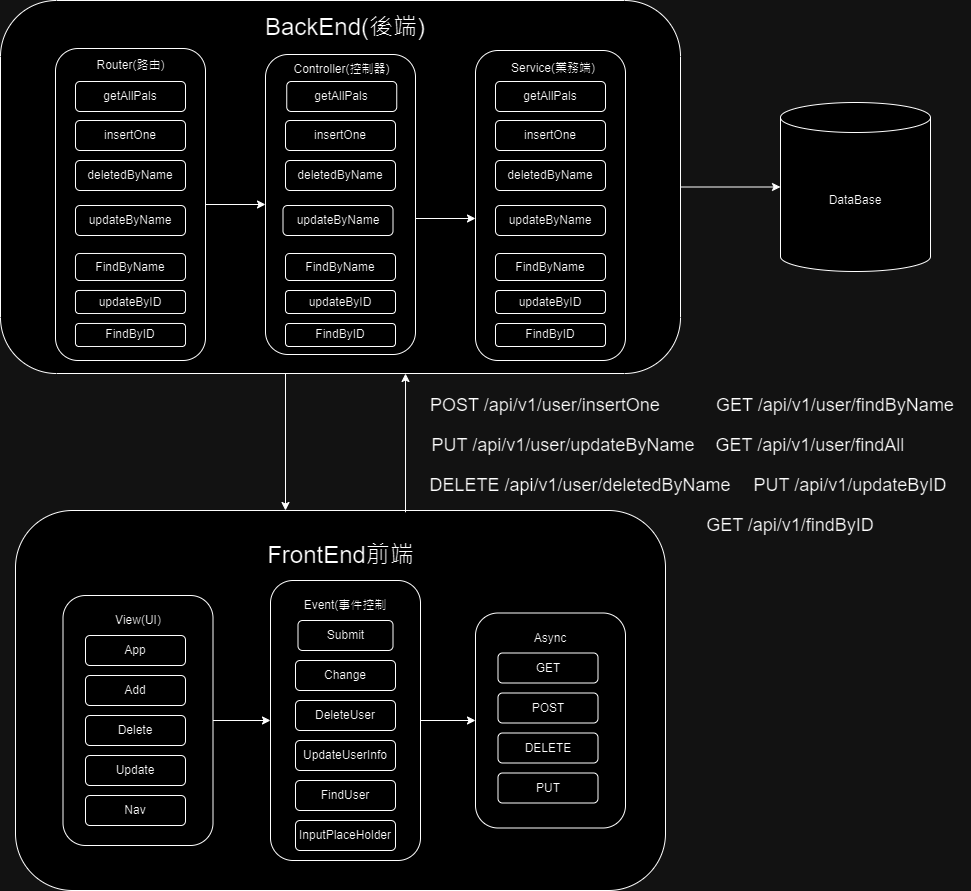

The diagram above was exported from draw.io. Its source (the exported page's mxGraphModel, read from the mxfile embedded in the PNG):
<mxGraphModel dx="1733" dy="505" grid="1" gridSize="10" guides="1" tooltips="1" connect="1" arrows="1" fold="1" page="1" pageScale="1" pageWidth="827" pageHeight="1169" math="0" shadow="0">
  <root>
    <mxCell id="WIyWlLk6GJQsqaUBKTNV-0" />
    <mxCell id="WIyWlLk6GJQsqaUBKTNV-1" parent="WIyWlLk6GJQsqaUBKTNV-0" />
    <mxCell id="Tdk-Mk79KZ2EdBfz0phl-33" style="edgeStyle=orthogonalEdgeStyle;rounded=0;orthogonalLoop=1;jettySize=auto;html=1;exitX=1;exitY=0.5;exitDx=0;exitDy=0;" parent="WIyWlLk6GJQsqaUBKTNV-1" source="Tdk-Mk79KZ2EdBfz0phl-1" target="Tdk-Mk79KZ2EdBfz0phl-0" edge="1">
      <mxGeometry relative="1" as="geometry" />
    </mxCell>
    <mxCell id="Tdk-Mk79KZ2EdBfz0phl-114" style="edgeStyle=orthogonalEdgeStyle;rounded=0;orthogonalLoop=1;jettySize=auto;html=1;exitX=0.5;exitY=1;exitDx=0;exitDy=0;" parent="WIyWlLk6GJQsqaUBKTNV-1" source="Tdk-Mk79KZ2EdBfz0phl-1" target="Tdk-Mk79KZ2EdBfz0phl-34" edge="1">
      <mxGeometry relative="1" as="geometry">
        <Array as="points">
          <mxPoint x="-265" y="503" />
        </Array>
      </mxGeometry>
    </mxCell>
    <mxCell id="Tdk-Mk79KZ2EdBfz0phl-1" value="" style="rounded=1;whiteSpace=wrap;html=1;" parent="WIyWlLk6GJQsqaUBKTNV-1" vertex="1">
      <mxGeometry x="-550" y="130" width="680" height="373" as="geometry" />
    </mxCell>
    <mxCell id="Tdk-Mk79KZ2EdBfz0phl-50" value="" style="rounded=1;whiteSpace=wrap;html=1;" parent="WIyWlLk6GJQsqaUBKTNV-1" vertex="1">
      <mxGeometry x="-495" y="178" width="150" height="312" as="geometry" />
    </mxCell>
    <mxCell id="Tdk-Mk79KZ2EdBfz0phl-77" style="edgeStyle=orthogonalEdgeStyle;rounded=0;orthogonalLoop=1;jettySize=auto;html=1;exitX=1;exitY=0.5;exitDx=0;exitDy=0;entryX=0;entryY=0.5;entryDx=0;entryDy=0;" parent="WIyWlLk6GJQsqaUBKTNV-1" source="Tdk-Mk79KZ2EdBfz0phl-50" target="l0333Hf4i4_TfvfX52fL-4" edge="1">
      <mxGeometry relative="1" as="geometry">
        <mxPoint x="-280" y="350" as="targetPoint" />
      </mxGeometry>
    </mxCell>
    <mxCell id="Tdk-Mk79KZ2EdBfz0phl-0" value="DataBase" style="shape=cylinder3;whiteSpace=wrap;html=1;boundedLbl=1;backgroundOutline=1;size=15;" parent="WIyWlLk6GJQsqaUBKTNV-1" vertex="1">
      <mxGeometry x="230" y="232" width="150" height="169" as="geometry" />
    </mxCell>
    <mxCell id="Tdk-Mk79KZ2EdBfz0phl-2" value="&lt;font style=&quot;font-size: 24px;&quot;&gt;BackEnd(後端)&lt;/font&gt;" style="text;strokeColor=none;align=center;fillColor=none;html=1;verticalAlign=middle;whiteSpace=wrap;rounded=0;" parent="WIyWlLk6GJQsqaUBKTNV-1" vertex="1">
      <mxGeometry x="-293.75" y="140" width="177.5" height="33" as="geometry" />
    </mxCell>
    <mxCell id="Tdk-Mk79KZ2EdBfz0phl-34" value="" style="rounded=1;whiteSpace=wrap;html=1;" parent="WIyWlLk6GJQsqaUBKTNV-1" vertex="1">
      <mxGeometry x="-535" y="640" width="650" height="380" as="geometry" />
    </mxCell>
    <mxCell id="Tdk-Mk79KZ2EdBfz0phl-48" value="&lt;span style=&quot;text-wrap-mode: nowrap;&quot;&gt;insertOne&lt;/span&gt;" style="rounded=1;whiteSpace=wrap;html=1;" parent="WIyWlLk6GJQsqaUBKTNV-1" vertex="1">
      <mxGeometry x="-475" y="250" width="110" height="30" as="geometry" />
    </mxCell>
    <mxCell id="Tdk-Mk79KZ2EdBfz0phl-47" value="&lt;span style=&quot;text-wrap-mode: nowrap;&quot;&gt;getAllPals&lt;/span&gt;" style="rounded=1;whiteSpace=wrap;html=1;" parent="WIyWlLk6GJQsqaUBKTNV-1" vertex="1">
      <mxGeometry x="-475" y="211" width="110" height="30" as="geometry" />
    </mxCell>
    <mxCell id="Tdk-Mk79KZ2EdBfz0phl-49" value="&lt;span style=&quot;text-wrap-mode: nowrap;&quot;&gt;deletedByName&lt;/span&gt;" style="rounded=1;whiteSpace=wrap;html=1;" parent="WIyWlLk6GJQsqaUBKTNV-1" vertex="1">
      <mxGeometry x="-475" y="290" width="110" height="30" as="geometry" />
    </mxCell>
    <mxCell id="Tdk-Mk79KZ2EdBfz0phl-51" value="Router(路由&lt;span style=&quot;background-color: initial;&quot;&gt;)&lt;/span&gt;" style="text;html=1;align=center;verticalAlign=middle;whiteSpace=wrap;rounded=0;" parent="WIyWlLk6GJQsqaUBKTNV-1" vertex="1">
      <mxGeometry x="-467.5" y="180" width="95" height="30" as="geometry" />
    </mxCell>
    <mxCell id="Tdk-Mk79KZ2EdBfz0phl-54" value="&lt;span style=&quot;text-wrap-mode: nowrap;&quot;&gt;updateByName&lt;/span&gt;" style="rounded=1;whiteSpace=wrap;html=1;" parent="WIyWlLk6GJQsqaUBKTNV-1" vertex="1">
      <mxGeometry x="-475" y="335" width="110" height="30" as="geometry" />
    </mxCell>
    <mxCell id="Tdk-Mk79KZ2EdBfz0phl-55" value="&lt;span style=&quot;text-wrap-mode: nowrap;&quot;&gt;FindByName&lt;/span&gt;" style="rounded=1;whiteSpace=wrap;html=1;" parent="WIyWlLk6GJQsqaUBKTNV-1" vertex="1">
      <mxGeometry x="-475" y="383" width="110" height="27" as="geometry" />
    </mxCell>
    <mxCell id="Tdk-Mk79KZ2EdBfz0phl-78" style="edgeStyle=orthogonalEdgeStyle;rounded=0;orthogonalLoop=1;jettySize=auto;html=1;exitX=1;exitY=0.5;exitDx=0;exitDy=0;" parent="WIyWlLk6GJQsqaUBKTNV-1" edge="1">
      <mxGeometry relative="1" as="geometry">
        <mxPoint x="-135" y="348.0000000000001" as="sourcePoint" />
        <mxPoint x="-75" y="347.9999999999999" as="targetPoint" />
      </mxGeometry>
    </mxCell>
    <mxCell id="Tdk-Mk79KZ2EdBfz0phl-111" style="edgeStyle=orthogonalEdgeStyle;rounded=0;orthogonalLoop=1;jettySize=auto;html=1;exitX=1;exitY=0.5;exitDx=0;exitDy=0;entryX=0;entryY=0.5;entryDx=0;entryDy=0;" parent="WIyWlLk6GJQsqaUBKTNV-1" source="Tdk-Mk79KZ2EdBfz0phl-79" target="Tdk-Mk79KZ2EdBfz0phl-102" edge="1">
      <mxGeometry relative="1" as="geometry" />
    </mxCell>
    <mxCell id="Tdk-Mk79KZ2EdBfz0phl-79" value="" style="rounded=1;whiteSpace=wrap;html=1;" parent="WIyWlLk6GJQsqaUBKTNV-1" vertex="1">
      <mxGeometry x="-280" y="710" width="150" height="280" as="geometry" />
    </mxCell>
    <mxCell id="Tdk-Mk79KZ2EdBfz0phl-80" value="&lt;span style=&quot;text-wrap-mode: nowrap;&quot;&gt;Change&lt;/span&gt;" style="rounded=1;whiteSpace=wrap;html=1;" parent="WIyWlLk6GJQsqaUBKTNV-1" vertex="1">
      <mxGeometry x="-255" y="790" width="100" height="30" as="geometry" />
    </mxCell>
    <mxCell id="Tdk-Mk79KZ2EdBfz0phl-81" value="&lt;span style=&quot;text-wrap-mode: nowrap;&quot;&gt;Submit&lt;/span&gt;" style="rounded=1;whiteSpace=wrap;html=1;" parent="WIyWlLk6GJQsqaUBKTNV-1" vertex="1">
      <mxGeometry x="-252.5" y="750" width="95" height="30" as="geometry" />
    </mxCell>
    <mxCell id="Tdk-Mk79KZ2EdBfz0phl-82" value="&lt;span style=&quot;text-wrap-mode: nowrap;&quot;&gt;DeleteUser&lt;/span&gt;" style="rounded=1;whiteSpace=wrap;html=1;" parent="WIyWlLk6GJQsqaUBKTNV-1" vertex="1">
      <mxGeometry x="-255" y="830" width="100" height="30" as="geometry" />
    </mxCell>
    <mxCell id="Tdk-Mk79KZ2EdBfz0phl-83" value="Event(事件控制" style="text;html=1;align=center;verticalAlign=middle;whiteSpace=wrap;rounded=0;" parent="WIyWlLk6GJQsqaUBKTNV-1" vertex="1">
      <mxGeometry x="-248.75" y="720" width="87.5" height="30" as="geometry" />
    </mxCell>
    <mxCell id="Tdk-Mk79KZ2EdBfz0phl-84" value="&lt;span style=&quot;text-wrap-mode: nowrap;&quot;&gt;UpdateUserInfo&lt;/span&gt;" style="rounded=1;whiteSpace=wrap;html=1;" parent="WIyWlLk6GJQsqaUBKTNV-1" vertex="1">
      <mxGeometry x="-255" y="870" width="100" height="30" as="geometry" />
    </mxCell>
    <mxCell id="Tdk-Mk79KZ2EdBfz0phl-85" value="&lt;span style=&quot;text-wrap-mode: nowrap;&quot;&gt;FindUser&lt;/span&gt;" style="rounded=1;whiteSpace=wrap;html=1;" parent="WIyWlLk6GJQsqaUBKTNV-1" vertex="1">
      <mxGeometry x="-255" y="910" width="100" height="30" as="geometry" />
    </mxCell>
    <mxCell id="Tdk-Mk79KZ2EdBfz0phl-110" style="edgeStyle=orthogonalEdgeStyle;rounded=0;orthogonalLoop=1;jettySize=auto;html=1;exitX=1;exitY=0.5;exitDx=0;exitDy=0;entryX=0;entryY=0.5;entryDx=0;entryDy=0;" parent="WIyWlLk6GJQsqaUBKTNV-1" source="Tdk-Mk79KZ2EdBfz0phl-86" target="Tdk-Mk79KZ2EdBfz0phl-79" edge="1">
      <mxGeometry relative="1" as="geometry" />
    </mxCell>
    <mxCell id="Tdk-Mk79KZ2EdBfz0phl-86" value="" style="rounded=1;whiteSpace=wrap;html=1;" parent="WIyWlLk6GJQsqaUBKTNV-1" vertex="1">
      <mxGeometry x="-487.5" y="725" width="150" height="250" as="geometry" />
    </mxCell>
    <mxCell id="Tdk-Mk79KZ2EdBfz0phl-87" value="&lt;span style=&quot;text-wrap-mode: nowrap;&quot;&gt;Add&lt;/span&gt;" style="rounded=1;whiteSpace=wrap;html=1;" parent="WIyWlLk6GJQsqaUBKTNV-1" vertex="1">
      <mxGeometry x="-465" y="805" width="100" height="30" as="geometry" />
    </mxCell>
    <mxCell id="Tdk-Mk79KZ2EdBfz0phl-88" value="&lt;span style=&quot;text-wrap-mode: nowrap;&quot;&gt;App&lt;/span&gt;" style="rounded=1;whiteSpace=wrap;html=1;" parent="WIyWlLk6GJQsqaUBKTNV-1" vertex="1">
      <mxGeometry x="-465" y="765" width="100" height="30" as="geometry" />
    </mxCell>
    <mxCell id="Tdk-Mk79KZ2EdBfz0phl-89" value="&lt;span style=&quot;text-wrap-mode: nowrap;&quot;&gt;Delete&lt;/span&gt;" style="rounded=1;whiteSpace=wrap;html=1;" parent="WIyWlLk6GJQsqaUBKTNV-1" vertex="1">
      <mxGeometry x="-465" y="845" width="100" height="30" as="geometry" />
    </mxCell>
    <mxCell id="Tdk-Mk79KZ2EdBfz0phl-90" value="View(UI)" style="text;html=1;align=center;verticalAlign=middle;whiteSpace=wrap;rounded=0;" parent="WIyWlLk6GJQsqaUBKTNV-1" vertex="1">
      <mxGeometry x="-442.5" y="735" width="60" height="30" as="geometry" />
    </mxCell>
    <mxCell id="Tdk-Mk79KZ2EdBfz0phl-91" value="&lt;span style=&quot;text-wrap-mode: nowrap;&quot;&gt;Update&lt;/span&gt;" style="rounded=1;whiteSpace=wrap;html=1;" parent="WIyWlLk6GJQsqaUBKTNV-1" vertex="1">
      <mxGeometry x="-465" y="885" width="100" height="30" as="geometry" />
    </mxCell>
    <mxCell id="Tdk-Mk79KZ2EdBfz0phl-92" value="&lt;span style=&quot;text-wrap-mode: nowrap;&quot;&gt;Nav&lt;/span&gt;" style="rounded=1;whiteSpace=wrap;html=1;" parent="WIyWlLk6GJQsqaUBKTNV-1" vertex="1">
      <mxGeometry x="-465" y="925" width="100" height="30" as="geometry" />
    </mxCell>
    <mxCell id="Tdk-Mk79KZ2EdBfz0phl-93" value="&lt;span style=&quot;text-wrap-mode: nowrap;&quot;&gt;InputPlaceHolder&lt;/span&gt;" style="rounded=1;whiteSpace=wrap;html=1;" parent="WIyWlLk6GJQsqaUBKTNV-1" vertex="1">
      <mxGeometry x="-255" y="950" width="100" height="30" as="geometry" />
    </mxCell>
    <mxCell id="Tdk-Mk79KZ2EdBfz0phl-102" value="" style="rounded=1;whiteSpace=wrap;html=1;" parent="WIyWlLk6GJQsqaUBKTNV-1" vertex="1">
      <mxGeometry x="-75" y="742.5" width="150" height="215" as="geometry" />
    </mxCell>
    <mxCell id="Tdk-Mk79KZ2EdBfz0phl-103" value="&lt;span style=&quot;text-wrap-mode: nowrap;&quot;&gt;POST&lt;/span&gt;" style="rounded=1;whiteSpace=wrap;html=1;" parent="WIyWlLk6GJQsqaUBKTNV-1" vertex="1">
      <mxGeometry x="-52.5" y="822.5" width="100" height="30" as="geometry" />
    </mxCell>
    <mxCell id="Tdk-Mk79KZ2EdBfz0phl-104" value="&lt;span style=&quot;text-wrap-mode: nowrap;&quot;&gt;GET&lt;/span&gt;" style="rounded=1;whiteSpace=wrap;html=1;" parent="WIyWlLk6GJQsqaUBKTNV-1" vertex="1">
      <mxGeometry x="-52.5" y="782.5" width="100" height="30" as="geometry" />
    </mxCell>
    <mxCell id="Tdk-Mk79KZ2EdBfz0phl-105" value="&lt;span style=&quot;text-wrap-mode: nowrap;&quot;&gt;DELETE&lt;/span&gt;" style="rounded=1;whiteSpace=wrap;html=1;" parent="WIyWlLk6GJQsqaUBKTNV-1" vertex="1">
      <mxGeometry x="-52.5" y="862.5" width="100" height="30" as="geometry" />
    </mxCell>
    <mxCell id="Tdk-Mk79KZ2EdBfz0phl-106" value="Async" style="text;html=1;align=center;verticalAlign=middle;whiteSpace=wrap;rounded=0;" parent="WIyWlLk6GJQsqaUBKTNV-1" vertex="1">
      <mxGeometry x="-30" y="752.5" width="60" height="30" as="geometry" />
    </mxCell>
    <mxCell id="Tdk-Mk79KZ2EdBfz0phl-107" value="&lt;span style=&quot;text-wrap-mode: nowrap;&quot;&gt;PUT&lt;/span&gt;" style="rounded=1;whiteSpace=wrap;html=1;" parent="WIyWlLk6GJQsqaUBKTNV-1" vertex="1">
      <mxGeometry x="-52.5" y="902.5" width="100" height="30" as="geometry" />
    </mxCell>
    <mxCell id="Tdk-Mk79KZ2EdBfz0phl-112" value="&lt;font style=&quot;font-size: 24px;&quot;&gt;FrontEnd前端&lt;/font&gt;" style="text;html=1;align=center;verticalAlign=middle;whiteSpace=wrap;rounded=0;" parent="WIyWlLk6GJQsqaUBKTNV-1" vertex="1">
      <mxGeometry x="-297.5" y="670" width="175" height="30" as="geometry" />
    </mxCell>
    <mxCell id="Tdk-Mk79KZ2EdBfz0phl-118" style="edgeStyle=orthogonalEdgeStyle;rounded=0;orthogonalLoop=1;jettySize=auto;html=1;exitX=0.75;exitY=0;exitDx=0;exitDy=0;entryX=0.739;entryY=0.995;entryDx=0;entryDy=0;entryPerimeter=0;" parent="WIyWlLk6GJQsqaUBKTNV-1" edge="1">
      <mxGeometry relative="1" as="geometry">
        <mxPoint x="-145" y="641.76" as="sourcePoint" />
        <mxPoint x="-144.98000000000002" y="502.995" as="targetPoint" />
      </mxGeometry>
    </mxCell>
    <mxCell id="3LCLKkuAofHUKQzZEifH-0" value="&lt;font style=&quot;font-size: 18px;&quot;&gt;GET /api/v1/user/findAll&lt;/font&gt;" style="text;html=1;align=center;verticalAlign=middle;whiteSpace=wrap;rounded=0;" parent="WIyWlLk6GJQsqaUBKTNV-1" vertex="1">
      <mxGeometry x="150" y="560" width="220" height="30" as="geometry" />
    </mxCell>
    <mxCell id="3LCLKkuAofHUKQzZEifH-1" value="&lt;font style=&quot;font-size: 18px;&quot;&gt;DELETE /api/v1/user/deletedByName&lt;/font&gt;" style="text;html=1;align=center;verticalAlign=middle;whiteSpace=wrap;rounded=0;" parent="WIyWlLk6GJQsqaUBKTNV-1" vertex="1">
      <mxGeometry x="-135" y="600" width="330" height="30" as="geometry" />
    </mxCell>
    <mxCell id="3LCLKkuAofHUKQzZEifH-2" value="&lt;font style=&quot;font-size: 18px;&quot;&gt;POST /api/v1/user/insertOne&lt;/font&gt;" style="text;html=1;align=center;verticalAlign=middle;whiteSpace=wrap;rounded=0;" parent="WIyWlLk6GJQsqaUBKTNV-1" vertex="1">
      <mxGeometry x="-140" y="520" width="270" height="30" as="geometry" />
    </mxCell>
    <mxCell id="3LCLKkuAofHUKQzZEifH-3" value="&lt;font style=&quot;font-size: 18px;&quot;&gt;GET /api/v1/user/findByName&lt;/font&gt;" style="text;html=1;align=center;verticalAlign=middle;whiteSpace=wrap;rounded=0;" parent="WIyWlLk6GJQsqaUBKTNV-1" vertex="1">
      <mxGeometry x="150" y="520" width="270" height="30" as="geometry" />
    </mxCell>
    <mxCell id="3LCLKkuAofHUKQzZEifH-6" value="&lt;font style=&quot;font-size: 18px;&quot;&gt;PUT /api/v1/user/updateByName&lt;/font&gt;" style="text;html=1;align=center;verticalAlign=middle;whiteSpace=wrap;rounded=0;" parent="WIyWlLk6GJQsqaUBKTNV-1" vertex="1">
      <mxGeometry x="-122.5" y="560" width="270" height="30" as="geometry" />
    </mxCell>
    <mxCell id="l0333Hf4i4_TfvfX52fL-0" value="&lt;span style=&quot;text-wrap-mode: nowrap;&quot;&gt;updateByID&lt;/span&gt;" style="rounded=1;whiteSpace=wrap;html=1;" vertex="1" parent="WIyWlLk6GJQsqaUBKTNV-1">
      <mxGeometry x="-475" y="420" width="110" height="23" as="geometry" />
    </mxCell>
    <mxCell id="l0333Hf4i4_TfvfX52fL-1" value="&lt;span style=&quot;text-wrap-mode: nowrap;&quot;&gt;FindByID&lt;/span&gt;" style="rounded=1;whiteSpace=wrap;html=1;" vertex="1" parent="WIyWlLk6GJQsqaUBKTNV-1">
      <mxGeometry x="-475" y="453" width="110" height="23" as="geometry" />
    </mxCell>
    <mxCell id="l0333Hf4i4_TfvfX52fL-4" value="" style="rounded=1;whiteSpace=wrap;html=1;" vertex="1" parent="WIyWlLk6GJQsqaUBKTNV-1">
      <mxGeometry x="-285" y="184" width="150" height="300" as="geometry" />
    </mxCell>
    <mxCell id="l0333Hf4i4_TfvfX52fL-5" value="&lt;span style=&quot;text-wrap-mode: nowrap;&quot;&gt;insertOne&lt;/span&gt;" style="rounded=1;whiteSpace=wrap;html=1;" vertex="1" parent="WIyWlLk6GJQsqaUBKTNV-1">
      <mxGeometry x="-265" y="250" width="110" height="30" as="geometry" />
    </mxCell>
    <mxCell id="l0333Hf4i4_TfvfX52fL-6" value="&lt;span style=&quot;text-wrap-mode: nowrap;&quot;&gt;getAllPals&lt;/span&gt;" style="rounded=1;whiteSpace=wrap;html=1;" vertex="1" parent="WIyWlLk6GJQsqaUBKTNV-1">
      <mxGeometry x="-263.75" y="211" width="110" height="30" as="geometry" />
    </mxCell>
    <mxCell id="l0333Hf4i4_TfvfX52fL-7" value="&lt;span style=&quot;text-wrap-mode: nowrap;&quot;&gt;deletedByName&lt;/span&gt;" style="rounded=1;whiteSpace=wrap;html=1;" vertex="1" parent="WIyWlLk6GJQsqaUBKTNV-1">
      <mxGeometry x="-265" y="290" width="110" height="30" as="geometry" />
    </mxCell>
    <mxCell id="l0333Hf4i4_TfvfX52fL-8" value="&lt;span style=&quot;text-wrap-mode: nowrap;&quot;&gt;updateByName&lt;/span&gt;" style="rounded=1;whiteSpace=wrap;html=1;" vertex="1" parent="WIyWlLk6GJQsqaUBKTNV-1">
      <mxGeometry x="-267.5" y="335" width="110" height="30" as="geometry" />
    </mxCell>
    <mxCell id="l0333Hf4i4_TfvfX52fL-9" value="&lt;span style=&quot;text-wrap-mode: nowrap;&quot;&gt;FindByName&lt;/span&gt;" style="rounded=1;whiteSpace=wrap;html=1;" vertex="1" parent="WIyWlLk6GJQsqaUBKTNV-1">
      <mxGeometry x="-265" y="383" width="110" height="27" as="geometry" />
    </mxCell>
    <mxCell id="l0333Hf4i4_TfvfX52fL-10" value="&lt;span style=&quot;text-wrap-mode: nowrap;&quot;&gt;updateByID&lt;/span&gt;" style="rounded=1;whiteSpace=wrap;html=1;" vertex="1" parent="WIyWlLk6GJQsqaUBKTNV-1">
      <mxGeometry x="-265" y="420" width="110" height="23" as="geometry" />
    </mxCell>
    <mxCell id="l0333Hf4i4_TfvfX52fL-11" value="&lt;span style=&quot;text-wrap-mode: nowrap;&quot;&gt;FindByID&lt;/span&gt;" style="rounded=1;whiteSpace=wrap;html=1;" vertex="1" parent="WIyWlLk6GJQsqaUBKTNV-1">
      <mxGeometry x="-265" y="453" width="110" height="23" as="geometry" />
    </mxCell>
    <mxCell id="Tdk-Mk79KZ2EdBfz0phl-60" value="Controller(控制器)" style="text;html=1;align=center;verticalAlign=middle;whiteSpace=wrap;rounded=0;movable=1;resizable=1;rotatable=1;deletable=1;editable=1;locked=0;connectable=1;" parent="WIyWlLk6GJQsqaUBKTNV-1" vertex="1">
      <mxGeometry x="-260" y="184" width="102.5" height="30" as="geometry" />
    </mxCell>
    <mxCell id="l0333Hf4i4_TfvfX52fL-13" value="" style="rounded=1;whiteSpace=wrap;html=1;" vertex="1" parent="WIyWlLk6GJQsqaUBKTNV-1">
      <mxGeometry x="-75" y="180" width="150" height="310" as="geometry" />
    </mxCell>
    <mxCell id="l0333Hf4i4_TfvfX52fL-14" value="&lt;span style=&quot;text-wrap-mode: nowrap;&quot;&gt;insertOne&lt;/span&gt;" style="rounded=1;whiteSpace=wrap;html=1;" vertex="1" parent="WIyWlLk6GJQsqaUBKTNV-1">
      <mxGeometry x="-55" y="250" width="110" height="30" as="geometry" />
    </mxCell>
    <mxCell id="l0333Hf4i4_TfvfX52fL-15" value="&lt;span style=&quot;text-wrap-mode: nowrap;&quot;&gt;getAllPals&lt;/span&gt;" style="rounded=1;whiteSpace=wrap;html=1;" vertex="1" parent="WIyWlLk6GJQsqaUBKTNV-1">
      <mxGeometry x="-55" y="211" width="110" height="30" as="geometry" />
    </mxCell>
    <mxCell id="l0333Hf4i4_TfvfX52fL-16" value="&lt;span style=&quot;text-wrap-mode: nowrap;&quot;&gt;deletedByName&lt;/span&gt;" style="rounded=1;whiteSpace=wrap;html=1;" vertex="1" parent="WIyWlLk6GJQsqaUBKTNV-1">
      <mxGeometry x="-55" y="290" width="110" height="30" as="geometry" />
    </mxCell>
    <mxCell id="l0333Hf4i4_TfvfX52fL-17" value="&lt;span style=&quot;text-wrap-mode: nowrap;&quot;&gt;updateByName&lt;/span&gt;" style="rounded=1;whiteSpace=wrap;html=1;" vertex="1" parent="WIyWlLk6GJQsqaUBKTNV-1">
      <mxGeometry x="-55" y="335" width="110" height="30" as="geometry" />
    </mxCell>
    <mxCell id="l0333Hf4i4_TfvfX52fL-18" value="&lt;span style=&quot;text-wrap-mode: nowrap;&quot;&gt;FindByName&lt;/span&gt;" style="rounded=1;whiteSpace=wrap;html=1;" vertex="1" parent="WIyWlLk6GJQsqaUBKTNV-1">
      <mxGeometry x="-55" y="383" width="110" height="27" as="geometry" />
    </mxCell>
    <mxCell id="l0333Hf4i4_TfvfX52fL-19" value="&lt;span style=&quot;text-wrap-mode: nowrap;&quot;&gt;updateByID&lt;/span&gt;" style="rounded=1;whiteSpace=wrap;html=1;" vertex="1" parent="WIyWlLk6GJQsqaUBKTNV-1">
      <mxGeometry x="-55" y="420" width="110" height="23" as="geometry" />
    </mxCell>
    <mxCell id="l0333Hf4i4_TfvfX52fL-20" value="&lt;span style=&quot;text-wrap-mode: nowrap;&quot;&gt;FindByID&lt;/span&gt;" style="rounded=1;whiteSpace=wrap;html=1;" vertex="1" parent="WIyWlLk6GJQsqaUBKTNV-1">
      <mxGeometry x="-55" y="453" width="110" height="23" as="geometry" />
    </mxCell>
    <mxCell id="Tdk-Mk79KZ2EdBfz0phl-74" value="Service(業務端)" style="text;html=1;align=center;verticalAlign=middle;whiteSpace=wrap;rounded=0;movable=1;resizable=1;rotatable=1;deletable=1;editable=1;locked=0;connectable=1;" parent="WIyWlLk6GJQsqaUBKTNV-1" vertex="1">
      <mxGeometry x="-42.5" y="181" width="90" height="33" as="geometry" />
    </mxCell>
    <mxCell id="l0333Hf4i4_TfvfX52fL-23" value="&lt;font style=&quot;font-size: 18px;&quot;&gt;PUT /api/v1/updateByID&lt;/font&gt;" style="text;html=1;align=center;verticalAlign=middle;whiteSpace=wrap;rounded=0;" vertex="1" parent="WIyWlLk6GJQsqaUBKTNV-1">
      <mxGeometry x="190" y="600" width="220" height="30" as="geometry" />
    </mxCell>
    <mxCell id="l0333Hf4i4_TfvfX52fL-24" value="&lt;font style=&quot;font-size: 18px;&quot;&gt;GET /api/v1/findByID&lt;/font&gt;" style="text;html=1;align=center;verticalAlign=middle;whiteSpace=wrap;rounded=0;" vertex="1" parent="WIyWlLk6GJQsqaUBKTNV-1">
      <mxGeometry x="130" y="640" width="220" height="30" as="geometry" />
    </mxCell>
  </root>
</mxGraphModel>